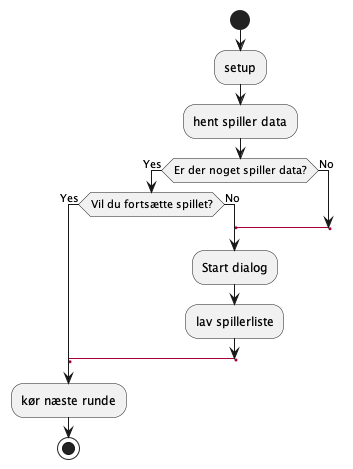

The diagram above was rendered by PlantUML. Its source (embedded in the PNG):
@startuml
'https://plantuml.com/activity-diagram-beta

start

:setup;
:hent spiller data;
if (Er der noget spiller data?) then (Yes)
if (Vil du fortsætte spillet?) then (Yes)

label spc
label spc
label spc
label spc
label spc
label r
:kør næste runde;
stop
  else (No)

       label d
        :Start dialog;

:lav spillerliste;
goto r

  endif
   else (No)
   label tmp
    goto d


      endif



@enduml